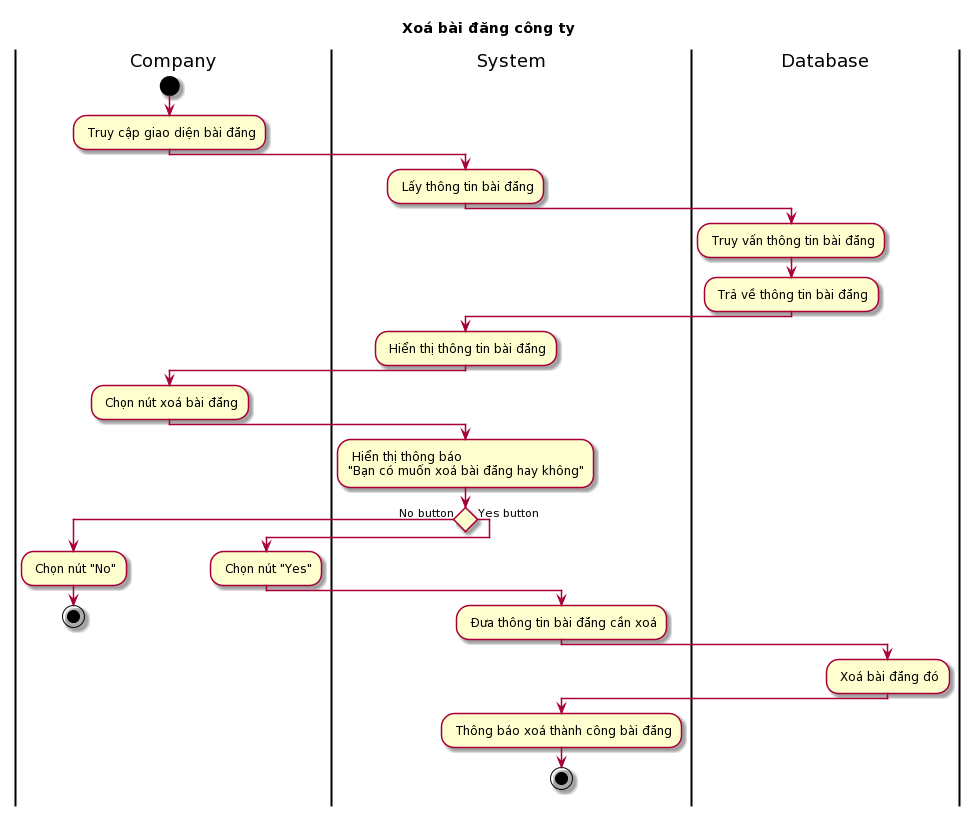

The diagram above was rendered by PlantUML. Its source (embedded in the PNG):
@startuml
skin rose
title Xoá bài đăng công ty
|Company|
start
: Truy cập giao diện bài đăng;
|System|
: Lấy thông tin bài đăng;
|Database|
: Truy vấn thông tin bài đăng;
: Trả về thông tin bài đăng;
|System|
: Hiển thị thông tin bài đăng;
|Company|
: Chọn nút xoá bài đăng;
|System|
: Hiển thị thông báo \n"Bạn có muốn xoá bài đăng hay không";
if () then (No button)
|Company|
: Chọn nút "No";
stop
else (Yes button)
|Company|
: Chọn nút "Yes";
|System|
: Đưa thông tin bài đăng cần xoá;
|Database|
: Xoá bài đăng đó;
|System|
: Thông báo xoá thành công bài đăng;
stop
@enduml